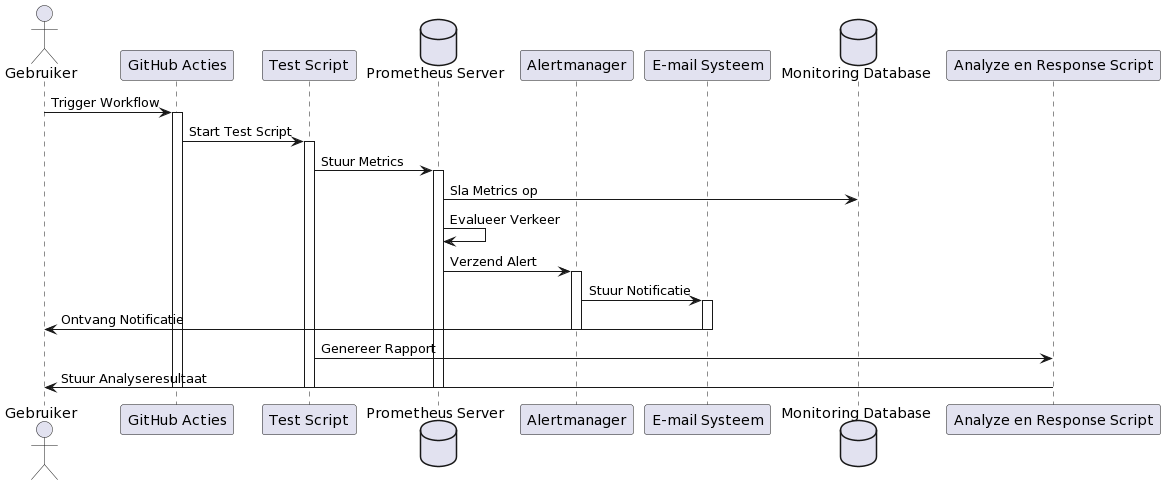

The diagram above was rendered by PlantUML. Its source (embedded in the PNG):
@startuml
actor Gebruiker
participant "GitHub Acties" as GH
participant "Test Script" as TS
database "Prometheus Server" as PS
participant "Alertmanager" as AM
participant "E-mail Systeem" as ES
database "Monitoring Database" as MD
participant "Analyze en Response Script" as AR

Gebruiker -> GH: Trigger Workflow
activate GH
GH -> TS: Start Test Script
activate TS
TS -> PS: Stuur Metrics
activate PS
PS -> MD: Sla Metrics op
PS -> PS: Evalueer Verkeer
PS -> AM: Verzend Alert
activate AM
AM -> ES: Stuur Notificatie
activate ES
ES -> Gebruiker: Ontvang Notificatie
deactivate ES
deactivate AM
TS -> AR: Genereer Rapport
AR -> Gebruiker: Stuur Analyseresultaat
deactivate PS
deactivate TS
deactivate GH
@enduml